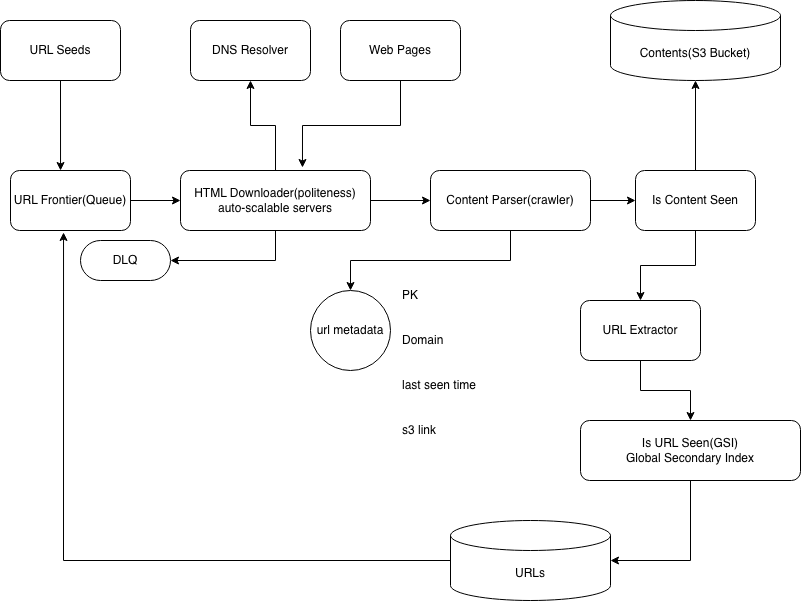

The diagram above was exported from draw.io. Its source (the exported page's mxGraphModel, read from the mxfile embedded in the PNG):
<mxGraphModel dx="1018" dy="655" grid="1" gridSize="10" guides="1" tooltips="1" connect="1" arrows="1" fold="1" page="1" pageScale="1" pageWidth="850" pageHeight="1100" math="0" shadow="0">
  <root>
    <mxCell id="0" />
    <mxCell id="1" parent="0" />
    <mxCell id="lBsw8v8FHawy05tEvlro-1" parent="1" style="rounded=1;whiteSpace=wrap;html=1;" value="URL Seeds" vertex="1">
      <mxGeometry height="60" width="120" x="10" y="40" as="geometry" />
    </mxCell>
    <mxCell id="lBsw8v8FHawy05tEvlro-2" parent="1" style="rounded=1;whiteSpace=wrap;html=1;" value="URL Frontier(Queue)" vertex="1">
      <mxGeometry height="60" width="120" x="20" y="190" as="geometry" />
    </mxCell>
    <mxCell id="lBsw8v8FHawy05tEvlro-14" edge="1" parent="1" source="lBsw8v8FHawy05tEvlro-3" style="edgeStyle=orthogonalEdgeStyle;rounded=0;orthogonalLoop=1;jettySize=auto;html=1;entryX=0.5;entryY=1;entryDx=0;entryDy=0;" target="lBsw8v8FHawy05tEvlro-4">
      <mxGeometry relative="1" as="geometry" />
    </mxCell>
    <mxCell id="lBsw8v8FHawy05tEvlro-15" edge="1" parent="1" source="lBsw8v8FHawy05tEvlro-3" style="edgeStyle=orthogonalEdgeStyle;rounded=0;orthogonalLoop=1;jettySize=auto;html=1;exitX=1;exitY=0.5;exitDx=0;exitDy=0;entryX=0;entryY=0.5;entryDx=0;entryDy=0;" target="lBsw8v8FHawy05tEvlro-5">
      <mxGeometry relative="1" as="geometry" />
    </mxCell>
    <mxCell id="lBsw8v8FHawy05tEvlro-26" edge="1" parent="1" source="lBsw8v8FHawy05tEvlro-3" style="edgeStyle=orthogonalEdgeStyle;rounded=0;orthogonalLoop=1;jettySize=auto;html=1;exitX=0.5;exitY=1;exitDx=0;exitDy=0;entryX=1;entryY=0.5;entryDx=0;entryDy=0;" target="lBsw8v8FHawy05tEvlro-24">
      <mxGeometry relative="1" as="geometry" />
    </mxCell>
    <mxCell id="lBsw8v8FHawy05tEvlro-3" parent="1" style="rounded=1;whiteSpace=wrap;html=1;" value="HTML Downloader(politeness)&lt;div&gt;auto-scalable servers&lt;/div&gt;" vertex="1">
      <mxGeometry height="60" width="190" x="190" y="190" as="geometry" />
    </mxCell>
    <mxCell id="lBsw8v8FHawy05tEvlro-4" parent="1" style="rounded=1;whiteSpace=wrap;html=1;" value="DNS Resolver" vertex="1">
      <mxGeometry height="60" width="120" x="200" y="40" as="geometry" />
    </mxCell>
    <mxCell id="lBsw8v8FHawy05tEvlro-16" edge="1" parent="1" source="lBsw8v8FHawy05tEvlro-5" style="edgeStyle=orthogonalEdgeStyle;rounded=0;orthogonalLoop=1;jettySize=auto;html=1;exitX=1;exitY=0.5;exitDx=0;exitDy=0;entryX=0;entryY=0.5;entryDx=0;entryDy=0;" target="lBsw8v8FHawy05tEvlro-10">
      <mxGeometry relative="1" as="geometry" />
    </mxCell>
    <mxCell id="lBsw8v8FHawy05tEvlro-30" edge="1" parent="1" source="lBsw8v8FHawy05tEvlro-5" style="edgeStyle=orthogonalEdgeStyle;rounded=0;orthogonalLoop=1;jettySize=auto;html=1;exitX=0.5;exitY=1;exitDx=0;exitDy=0;entryX=0.5;entryY=0;entryDx=0;entryDy=0;" target="lBsw8v8FHawy05tEvlro-28">
      <mxGeometry relative="1" as="geometry" />
    </mxCell>
    <mxCell id="lBsw8v8FHawy05tEvlro-5" parent="1" style="rounded=1;whiteSpace=wrap;html=1;" value="Content Parser(crawler)" vertex="1">
      <mxGeometry height="60" width="160" x="440" y="190" as="geometry" />
    </mxCell>
    <mxCell id="lBsw8v8FHawy05tEvlro-19" edge="1" parent="1" source="lBsw8v8FHawy05tEvlro-6" style="edgeStyle=orthogonalEdgeStyle;rounded=0;orthogonalLoop=1;jettySize=auto;html=1;" target="lBsw8v8FHawy05tEvlro-8" value="">
      <mxGeometry relative="1" as="geometry" />
    </mxCell>
    <mxCell id="lBsw8v8FHawy05tEvlro-6" parent="1" style="rounded=1;whiteSpace=wrap;html=1;" value="URL Extractor" vertex="1">
      <mxGeometry height="60" width="120" x="590" y="320" as="geometry" />
    </mxCell>
    <mxCell id="lBsw8v8FHawy05tEvlro-7" parent="1" style="shape=cylinder3;whiteSpace=wrap;html=1;boundedLbl=1;backgroundOutline=1;size=15;" value="Contents(S3 Bucket)" vertex="1">
      <mxGeometry height="80" width="170" x="620" y="20" as="geometry" />
    </mxCell>
    <mxCell id="lBsw8v8FHawy05tEvlro-21" edge="1" parent="1" source="lBsw8v8FHawy05tEvlro-8" style="edgeStyle=orthogonalEdgeStyle;rounded=0;orthogonalLoop=1;jettySize=auto;html=1;exitX=0.5;exitY=1;exitDx=0;exitDy=0;" target="lBsw8v8FHawy05tEvlro-9" value="">
      <mxGeometry relative="1" as="geometry">
        <Array as="points">
          <mxPoint x="700" y="580" />
        </Array>
      </mxGeometry>
    </mxCell>
    <mxCell id="lBsw8v8FHawy05tEvlro-8" parent="1" style="rounded=1;whiteSpace=wrap;html=1;" value="Is URL Seen(GSI)&lt;div&gt;Global Secondary Index&lt;/div&gt;" vertex="1">
      <mxGeometry height="60" width="220" x="590" y="440" as="geometry" />
    </mxCell>
    <mxCell id="lBsw8v8FHawy05tEvlro-9" parent="1" style="shape=cylinder3;whiteSpace=wrap;html=1;boundedLbl=1;backgroundOutline=1;size=15;" value="URLs" vertex="1">
      <mxGeometry height="80" width="160" x="460" y="540" as="geometry" />
    </mxCell>
    <mxCell id="lBsw8v8FHawy05tEvlro-18" edge="1" parent="1" source="lBsw8v8FHawy05tEvlro-10" style="edgeStyle=orthogonalEdgeStyle;rounded=0;orthogonalLoop=1;jettySize=auto;html=1;exitX=0.5;exitY=1;exitDx=0;exitDy=0;entryX=0.5;entryY=0;entryDx=0;entryDy=0;" target="lBsw8v8FHawy05tEvlro-6">
      <mxGeometry relative="1" as="geometry" />
    </mxCell>
    <mxCell id="lBsw8v8FHawy05tEvlro-10" parent="1" style="rounded=1;whiteSpace=wrap;html=1;" value="Is Content Seen" vertex="1">
      <mxGeometry height="60" width="120" x="645" y="190" as="geometry" />
    </mxCell>
    <mxCell id="lBsw8v8FHawy05tEvlro-11" edge="1" parent="1" style="endArrow=classic;html=1;rounded=0;entryX=0;entryY=0.5;entryDx=0;entryDy=0;" target="lBsw8v8FHawy05tEvlro-3" value="">
      <mxGeometry height="50" relative="1" width="50" as="geometry">
        <mxPoint x="140" y="220" as="sourcePoint" />
        <mxPoint x="190" y="170" as="targetPoint" />
      </mxGeometry>
    </mxCell>
    <mxCell id="lBsw8v8FHawy05tEvlro-13" edge="1" parent="1" source="lBsw8v8FHawy05tEvlro-1" style="edgeStyle=orthogonalEdgeStyle;rounded=0;orthogonalLoop=1;jettySize=auto;html=1;exitX=0.5;exitY=1;exitDx=0;exitDy=0;entryX=0.417;entryY=0;entryDx=0;entryDy=0;entryPerimeter=0;" target="lBsw8v8FHawy05tEvlro-2">
      <mxGeometry relative="1" as="geometry" />
    </mxCell>
    <mxCell id="lBsw8v8FHawy05tEvlro-17" edge="1" parent="1" source="lBsw8v8FHawy05tEvlro-10" style="edgeStyle=orthogonalEdgeStyle;rounded=0;orthogonalLoop=1;jettySize=auto;html=1;exitX=0.5;exitY=0;exitDx=0;exitDy=0;entryX=0.5;entryY=1;entryDx=0;entryDy=0;entryPerimeter=0;" target="lBsw8v8FHawy05tEvlro-7">
      <mxGeometry relative="1" as="geometry" />
    </mxCell>
    <mxCell id="lBsw8v8FHawy05tEvlro-22" edge="1" parent="1" source="lBsw8v8FHawy05tEvlro-9" style="edgeStyle=orthogonalEdgeStyle;rounded=0;orthogonalLoop=1;jettySize=auto;html=1;exitX=0;exitY=0.5;exitDx=0;exitDy=0;exitPerimeter=0;entryX=0.442;entryY=1.033;entryDx=0;entryDy=0;entryPerimeter=0;" target="lBsw8v8FHawy05tEvlro-2">
      <mxGeometry relative="1" as="geometry" />
    </mxCell>
    <mxCell id="lBsw8v8FHawy05tEvlro-24" parent="1" style="rounded=1;whiteSpace=wrap;html=1;arcSize=50;" value="DLQ" vertex="1">
      <mxGeometry height="40" width="90" x="90" y="260" as="geometry" />
    </mxCell>
    <mxCell id="lBsw8v8FHawy05tEvlro-25" edge="1" parent="1" source="lBsw8v8FHawy05tEvlro-24" style="edgeStyle=orthogonalEdgeStyle;rounded=0;orthogonalLoop=1;jettySize=auto;html=1;exitX=0.5;exitY=1;exitDx=0;exitDy=0;" target="lBsw8v8FHawy05tEvlro-24">
      <mxGeometry relative="1" as="geometry" />
    </mxCell>
    <mxCell id="lBsw8v8FHawy05tEvlro-28" parent="1" style="ellipse;whiteSpace=wrap;html=1;aspect=fixed;" value="url metadata" vertex="1">
      <mxGeometry height="80" width="80" x="320" y="310" as="geometry" />
    </mxCell>
    <mxCell id="lBsw8v8FHawy05tEvlro-29" parent="1" style="text;html=1;whiteSpace=wrap;overflow=hidden;rounded=0;" value="&lt;h1 style=&quot;margin-top: 0px;&quot;&gt;&lt;span style=&quot;font-size: 12px; font-weight: 400;&quot;&gt;PK&lt;/span&gt;&lt;/h1&gt;&lt;h1 style=&quot;margin-top: 0px;&quot;&gt;&lt;span style=&quot;font-size: 12px; font-weight: 400;&quot;&gt;Domain&lt;/span&gt;&lt;/h1&gt;&lt;h1 style=&quot;margin-top: 0px;&quot;&gt;&lt;span style=&quot;font-size: 12px; font-weight: 400;&quot;&gt;last seen time&lt;/span&gt;&lt;/h1&gt;&lt;h1 style=&quot;margin-top: 0px;&quot;&gt;&lt;span style=&quot;font-size: 12px; font-weight: 400;&quot;&gt;s3 link&lt;/span&gt;&lt;/h1&gt;" vertex="1">
      <mxGeometry height="170" width="180" x="410" y="290" as="geometry" />
    </mxCell>
    <mxCell id="lBsw8v8FHawy05tEvlro-31" parent="1" style="rounded=1;whiteSpace=wrap;html=1;" value="Web Pages" vertex="1">
      <mxGeometry height="60" width="120" x="350" y="40" as="geometry" />
    </mxCell>
    <mxCell id="lBsw8v8FHawy05tEvlro-32" edge="1" parent="1" source="lBsw8v8FHawy05tEvlro-31" style="edgeStyle=orthogonalEdgeStyle;rounded=0;orthogonalLoop=1;jettySize=auto;html=1;exitX=0.5;exitY=1;exitDx=0;exitDy=0;entryX=0.642;entryY=-0.05;entryDx=0;entryDy=0;entryPerimeter=0;" target="lBsw8v8FHawy05tEvlro-3">
      <mxGeometry relative="1" as="geometry" />
    </mxCell>
  </root>
</mxGraphModel>